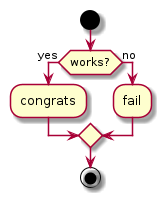

The diagram above was rendered by PlantUML. Its source (embedded in the PNG):
@startuml

start
if (works?) then (yes)
  :congrats;
else (no)
  :fail;
endif

stop

@enduml